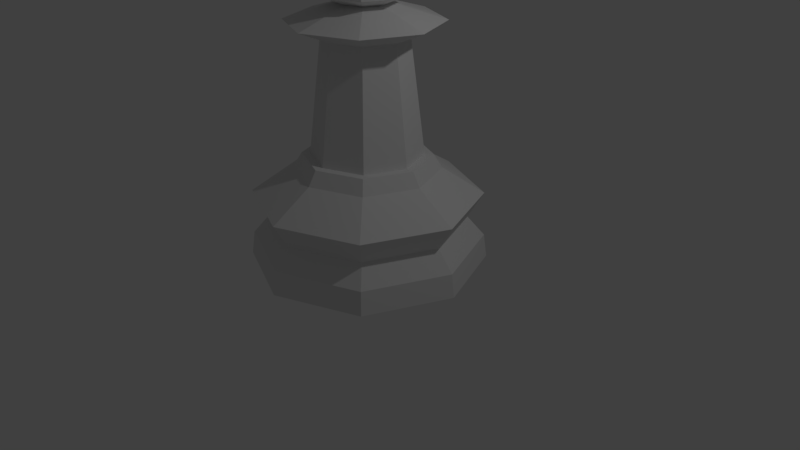 # Source: pawn_lp.blend  (saved by Blender 2.79.0; exported with 4.5.12 LTS)
import bpy
from mathutils import Matrix  # noqa: F401  (used for matrix-valued properties, if any)

bpy.ops.wm.read_factory_settings(use_empty=True)
scene = bpy.context.scene
scene.name = 'Scene'

# ---- collections
col_collection_1 = bpy.data.collections.new('Collection 1'); scene.collection.children.link(col_collection_1)

# ---- world
world_world = bpy.data.worlds.new('World'); scene.world = world_world
world_world.color = (0.05088, 0.05088, 0.05088)
world_world.use_sun_shadow = False
world_world.sun_shadow_jitter_overblur = 0.0
world_world.cycles.sampling_method = 'MANUAL'

# ---- cameras
cam_camera = bpy.data.cameras.new('Camera')
cam_camera.clip_end = 100.0
cam_camera.lens = 35.0
cam_camera.sensor_width = 32.0
cam_camera.sensor_height = 18.0
cam_camera.ortho_scale = 7.314
cam_camera.dof.focus_distance = 0.0
cam_camera.dof.aperture_fstop = 128.0

# ---- lights
light_lamp = bpy.data.lights.new('Lamp', 'POINT')
light_lamp.transmission_factor = 0.0
light_lamp.cutoff_distance = 30.0
light_lamp.energy = 100.0
light_lamp.shadow_buffer_clip_start = 1.001
light_lamp.shadow_soft_size = 0.1
light_lamp.shadow_maximum_resolution = 0.006
light_lamp.use_absolute_resolution = True

# ---- meshes
me_lp_chess_pawn = bpy.data.meshes.new('LP Chess Pawn')
me_lp_chess_pawn.from_pydata([(-2.678e-08, 1.5, -1.0), (1.061, 1.061, -1.0), (1.5, -4.601e-08, -1.0), (1.061, -1.061, -1.0), (-5.155e-07, -1.5, -1.0), (-1.061, -1.061, -1.0), (-1.5, 1.289e-06, -1.0), (-1.061, 1.061, -1.0), (-2.352e-08, 1.46, -0.7006), (1.032, 1.032, -0.7006), (1.46, -3.562e-08, -0.7006), (1.032, -1.032, -0.7006), (-4.993e-07, -1.46, -0.7006), (-1.032, -1.032, -0.7006), (-1.46, 1.264e-06, -0.7006), (-1.032, 1.032, -0.7006), (-5.821e-09, 1.242, -0.4492), (0.8782, 0.8782, -0.4492), (1.242, 2.072e-08, -0.4492), (0.8782, -0.8782, -0.4492), (-4.106e-07, -1.242, -0.4492), (-0.8782, -0.8782, -0.4492), (-1.242, 1.127e-06, -0.4492), (-0.8782, 0.8782, -0.4492), (-0.0036, 1.443, -0.1215), (1.016, 1.02, -0.1215), (1.438, 0.001035, -0.1215), (1.016, -1.018, -0.1215), (-0.0036, -1.441, -0.1215), (-1.023, -1.018, -0.1215), (-1.445, 0.001036, -0.1215), (-1.023, 1.02, -0.1215), (1.925e-08, 0.9106, 0.2136), (0.6439, 0.6439, 0.2136), (0.9106, 1.054e-07, 0.2136), (0.6439, -0.6439, 0.2136), (-2.775e-07, -0.9106, 0.2136), (-0.6439, -0.6439, 0.2136), (-0.9106, 9.16e-07, 0.2136), (-0.6439, 0.6439, 0.2136), (-1.996e-07, -0.6953, 0.3915), (0.4916, -0.4916, 0.3915), (0.6953, 1.32e-07, 0.3915), (0.4916, 0.4916, 0.3915), (-1.018e-08, 0.6953, 0.3915), (-0.4916, 0.4916, 0.3915), (-0.6953, 7.495e-07, 0.3915), (-0.4916, -0.4916, 0.3915), (-2.32e-07, -0.801, 0.3915), (0.5664, -0.5664, 0.3915), (0.801, 1.354e-07, 0.3915), (0.5664, 0.5664, 0.3915), (2.903e-08, 0.801, 0.3915), (-0.5664, 0.5664, 0.3915), (-0.801, 8.484e-07, 0.3915), (-0.5664, -0.5664, 0.3915), (-1.623e-07, -0.5212, 1.831), (0.3686, -0.3686, 1.831), (0.5212, 1.801e-07, 1.831), (0.3686, 0.3686, 1.831), (-2.033e-08, 0.5212, 1.831), (-0.3686, 0.3686, 1.831), (-0.5212, 6.43e-07, 1.831), (-0.3686, -0.3686, 1.831), (-2.931e-07, -0.951, 2.017), (0.6725, -0.6725, 2.017), (0.951, 6.139e-08, 2.017), (0.6725, 0.6725, 2.017), (-3.402e-08, 0.951, 2.017), (-0.6725, 0.6725, 2.017), (-0.951, 9.06e-07, 2.017), (-0.6725, -0.6725, 2.017), (-6e-08, -0.2641, 2.228), (0.1868, -0.1868, 2.228), (0.2641, 2.474e-07, 2.228), (0.1868, 0.1868, 2.228), (1.194e-08, 0.2641, 2.228), (-0.1868, 0.1868, 2.228), (-0.2641, 4.82e-07, 2.228), (-0.1868, -0.1868, 2.228), (0.0, 0.555, 3.436), (0.0, 0.7848, 2.881), (0.0, 0.555, 2.326), (0.3924, 0.3924, 3.436), (0.555, 0.555, 2.881), (0.3924, 0.3924, 2.326), (0.555, -6.688e-08, 3.436), (0.7848, -4.349e-08, 2.881), (0.555, -6.688e-08, 2.326), (0.3924, -0.3924, 3.436), (0.555, -0.555, 2.881), (0.3924, -0.3924, 2.326), (0.0, -6.861e-08, 2.096), (2.513e-08, -0.555, 3.436), (1.736e-09, -0.7848, 2.881), (2.513e-08, -0.555, 2.326), (-4.852e-08, -1.171e-07, 3.666), (-0.3924, -0.3924, 3.436), (-0.555, -0.555, 2.881), (-0.3924, -0.3924, 2.326), (-0.555, -6.688e-08, 3.436), (-0.7848, -4.349e-08, 2.881), (-0.555, -6.688e-08, 2.326), (-0.3924, 0.3924, 3.436), (-0.555, 0.555, 2.881), (-0.3924, 0.3924, 2.326)], [], [(13, 5, 4, 12), (15, 7, 6, 14), (9, 1, 0, 8), (14, 6, 5, 13), (12, 4, 3, 11), (11, 3, 2, 10), (10, 18, 19, 11), (9, 17, 18, 10), (3, 4, 5, 6, 7, 0, 1, 2), (15, 23, 16, 8), (13, 21, 22, 14), (11, 19, 20, 12), (8, 16, 17, 9), (14, 22, 23, 15), (12, 20, 21, 13), (28, 20, 19, 27), (29, 21, 20, 28), (30, 22, 21, 29), (31, 23, 22, 30), (24, 16, 23, 31), (25, 17, 16, 24), (26, 18, 17, 25), (27, 19, 18, 26), (48, 36, 35, 49), (55, 37, 36, 48), (54, 38, 37, 55), (53, 39, 38, 54), (10, 2, 1, 9), (8, 0, 7, 15), (52, 32, 39, 53), (51, 33, 32, 52), (50, 34, 33, 51), (49, 35, 34, 50), (35, 27, 26, 34), (34, 26, 25, 33), (33, 25, 24, 32), (32, 24, 31, 39), (39, 31, 30, 38), (38, 30, 29, 37), (37, 29, 28, 36), (36, 28, 27, 35), (47, 40, 56, 63), (41, 40, 48, 49), (42, 41, 49, 50), (43, 42, 50, 51), (44, 43, 51, 52), (45, 44, 52, 53), (46, 45, 53, 54), (47, 46, 54, 55), (40, 47, 55, 48), (58, 59, 67, 66), (45, 46, 62, 61), (43, 44, 60, 59), (41, 42, 58, 57), (46, 47, 63, 62), (44, 45, 61, 60), (42, 43, 59, 58), (40, 41, 57, 56), (70, 71, 79, 78), (56, 57, 65, 64), (63, 56, 64, 71), (61, 62, 70, 69), (59, 60, 68, 67), (57, 58, 66, 65), (62, 63, 71, 70), (60, 61, 69, 68), (72, 73, 74, 75, 76, 77, 78, 79), (68, 69, 77, 76), (66, 67, 75, 74), (64, 65, 73, 72), (71, 64, 72, 79), (69, 70, 78, 77), (67, 68, 76, 75), (65, 66, 74, 73), (92, 82, 85), (81, 80, 83, 84), (82, 81, 84, 85), (80, 96, 83), (92, 85, 88), (84, 83, 86, 87), (85, 84, 87, 88), (83, 96, 86), (92, 88, 91), (87, 86, 89, 90), (88, 87, 90, 91), (86, 96, 89), (92, 91, 95), (90, 89, 93, 94), (91, 90, 94, 95), (89, 96, 93), (92, 95, 99), (94, 93, 97, 98), (95, 94, 98, 99), (93, 96, 97), (97, 96, 100), (92, 99, 102), (98, 97, 100, 101), (99, 98, 101, 102), (102, 101, 104, 105), (100, 96, 103), (92, 102, 105), (101, 100, 103, 104), (105, 104, 81, 82), (103, 96, 80), (92, 105, 82), (104, 103, 80, 81)])
me_lp_chess_pawn.use_remesh_preserve_volume = False
me_lp_chess_pawn.use_remesh_preserve_attributes = False
me_lp_chess_pawn.use_mirror_vertex_groups = False
me_lp_chess_pawn.update()

# ---- objects
ob_lp_chess_pawn = bpy.data.objects.new('LP Chess Pawn', me_lp_chess_pawn)
ob_lamp = bpy.data.objects.new('Lamp', light_lamp)
ob_camera = bpy.data.objects.new('Camera', cam_camera)

# ---- transforms, parenting, visibility, modifiers, constraints
ob_lp_chess_pawn.location = (0.0, 0.0, 1.0)
ob_lp_chess_pawn.lineart.crease_threshold = 0.0
ob_lamp.location = (4.076, 1.005, 5.904)
ob_lamp.rotation_euler = (0.6503, 0.05522, 1.866)
ob_lamp.lock_rotations_4d = False
ob_lamp.empty_display_type = 'ARROWS'
ob_lamp.color = (0.0, 0.0, 0.0, 0.0)
ob_lamp.lineart.crease_threshold = 0.0
ob_camera.location = (7.481, -6.508, 5.344)
ob_camera.rotation_euler = (1.109, 0.0, 0.8149)
ob_camera.lock_rotations_4d = False
ob_camera.empty_display_type = 'ARROWS'
ob_camera.color = (0.0, 0.0, 0.0, 0.0)
ob_camera.display_type = 'WIRE'
ob_camera.lineart.crease_threshold = 0.0

# ---- collection membership
col_collection_1.objects.link(ob_lp_chess_pawn)
col_collection_1.objects.link(ob_lamp)
col_collection_1.objects.link(ob_camera)

# ---- scene / render settings (as saved in the file)
scene.camera = ob_camera
scene.frame_start = 1; scene.frame_end = 250; scene.frame_set(1)
scene.render.engine = 'BLENDER_EEVEE_NEXT'
scene.render.resolution_percentage = 50
scene.render.dither_intensity = 0.0
scene.cycles.use_denoising = False
scene.cycles.samples = 128
scene.cycles.sampling_pattern = 'TABULATED_SOBOL'
scene.cycles.use_adaptive_sampling = False
scene.cycles.use_light_tree = False
scene.cycles.blur_glossy = 0.0
scene.cycles.sample_clamp_indirect = 0.0
scene.view_settings.view_transform = 'Standard'
bpy.context.view_layer.update()
